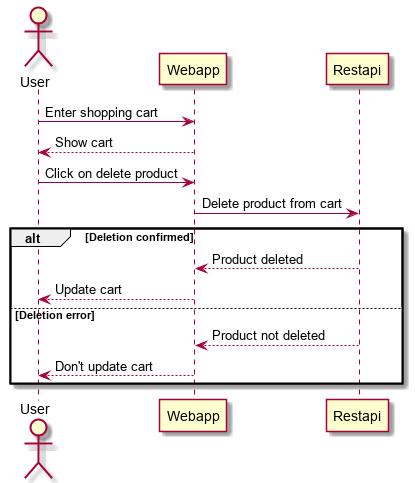

The diagram above was rendered by PlantUML. Its source (embedded in the PNG):
@startuml
actor User
User -> Webapp: Enter shopping cart
User <-- Webapp: Show cart
User -> Webapp: Click on delete product
participant Restapi
Webapp -> Restapi: Delete product from cart
alt Deletion confirmed
Webapp <-- Restapi: Product deleted
User <-- Webapp: Update cart
else Deletion error
Webapp <-- Restapi: Product not deleted
User <-- Webapp: Don't update cart
end
@enduml